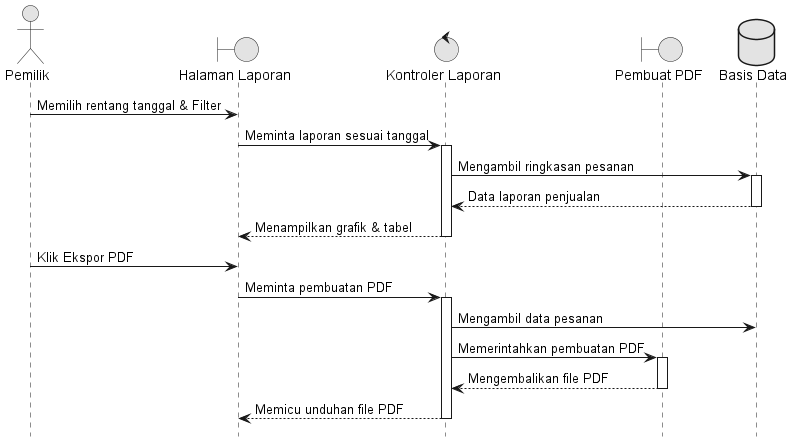

The diagram above was rendered by PlantUML. Its source (embedded in the PNG):
@startuml 11_Laporan
hide footbox
skinparam monochrome true
skinparam shadowing false

actor "Pemilik" as Owner
boundary "Halaman Laporan" as View
control "Kontroler Laporan" as Controller
boundary "Pembuat PDF" as PDF
database "Basis Data" as DB

Owner -> View : Memilih rentang tanggal & Filter
View -> Controller : Meminta laporan sesuai tanggal
activate Controller
Controller -> DB : Mengambil ringkasan pesanan
activate DB
DB --> Controller : Data laporan penjualan
deactivate DB
Controller --> View : Menampilkan grafik & tabel
deactivate Controller

Owner -> View : Klik Ekspor PDF
View -> Controller : Meminta pembuatan PDF
activate Controller
Controller -> DB : Mengambil data pesanan
Controller -> PDF : Memerintahkan pembuatan PDF
activate PDF
PDF --> Controller : Mengembalikan file PDF
deactivate PDF
Controller --> View : Memicu unduhan file PDF
deactivate Controller
@enduml